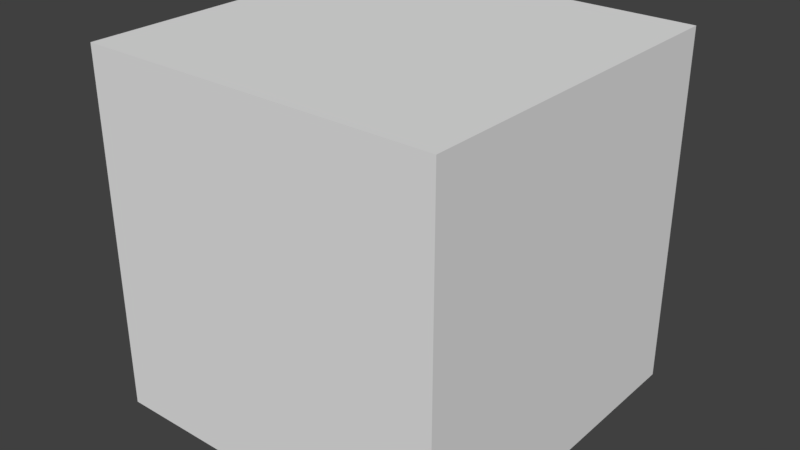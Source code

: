 # Source: skybox.blend  (saved by Blender 2.77.0; exported with 4.5.12 LTS)
import bpy
from mathutils import Matrix  # noqa: F401  (used for matrix-valued properties, if any)

bpy.ops.wm.read_factory_settings(use_empty=True)
scene = bpy.context.scene
scene.name = 'Scene'

# ---- collections
col_collection_1 = bpy.data.collections.new('Collection 1'); scene.collection.children.link(col_collection_1)

# ---- materials (node trees are filled in below, after node groups)
mat_material = bpy.data.materials.new('Material')
mat_material.alpha_threshold = 0.0
mat_material.use_transparent_shadow = False
mat_material.roughness = 0.5
mat_material.line_color = (0.0, 0.0, 0.0, 1.0)

# ---- material node trees

# ---- world
world_world = bpy.data.worlds.new('World'); scene.world = world_world
world_world.color = (0.05088, 0.05088, 0.05088)
world_world.use_sun_shadow = False
world_world.sun_shadow_jitter_overblur = 0.0
world_world.cycles.sampling_method = 'MANUAL'

# ---- meshes
me_cube = bpy.data.meshes.new('Cube')
me_cube.from_pydata([(1.0, 1.0, -1.0), (1.0, -1.0, -1.0), (-1.0, -1.0, -1.0), (-1.0, 1.0, -1.0), (1.0, 1.0, 1.0), (1.0, -1.0, 1.0), (-1.0, -1.0, 1.0), (-1.0, 1.0, 1.0), (1.0, 1.0, -1.0), (1.0, 1.0, -1.0), (1.0, 1.0, -1.0), (1.0, -1.0, -1.0), (1.0, -1.0, -1.0), (1.0, -1.0, -1.0), (1.0, -1.0, -1.0), (-1.0, 1.0, -1.0), (-1.0, 1.0, -1.0), (-1.0, 1.0, -1.0), (1.0, 1.0, 1.0), (1.0, 1.0, 1.0), (1.0, 1.0, 1.0), (-1.0, -1.0, -1.0), (-1.0, -1.0, -1.0), (-1.0, -1.0, -1.0), (-1.0, -1.0, -1.0), (1.0, -1.0, 1.0), (1.0, -1.0, 1.0), (1.0, -1.0, 1.0), (1.0, -1.0, 1.0), (-1.0, -1.0, 1.0), (-1.0, -1.0, 1.0), (-1.0, 1.0, 1.0), (-1.0, 1.0, 1.0), (-1.0, 1.0, 1.0), (-1.0, 1.0, 1.0), (-1.0, 1.0, 1.0)], [], [(11, 8, 15), (32, 19, 26), (18, 9, 13), (25, 12, 21), (22, 16, 31), (10, 20, 34), (14, 3, 24), (33, 27, 30), (4, 1, 28), (5, 23, 29), (2, 7, 6), (0, 35, 17)])
_uv = me_cube.uv_layers.new(name='UVMap')
_uv.uv.foreach_set('vector', [0.2505, 0.000651, 0.251, 0.3337, 0.4995, 0.3333, 0.4995, 0.9993, 0.4995, 0.6667, 0.2502, 0.6667, 0.5002, 0.6667, 0.5002, 0.3333, 0.2502, 0.3333, 0.2502, 0.6663, 0.2502, 0.3337, 0.0004883, 0.3337, 1.0, 0.334, 0.7505, 0.334, 0.7505, 0.666, 0.5002, 0.3337, 0.5002, 0.6663, 0.7502, 0.6663, 0.2505, 0.000651, 0.4995, 0.3333, 0.499, 0.0003255, 0.4995, 0.9993, 0.2502, 0.6667, 0.2502, 0.9993, 0.5002, 0.6667, 0.2502, 0.3333, 0.2502, 0.6667, 0.2502, 0.6663, 0.0004883, 0.3337, 0.0004883, 0.6663, 1.0, 0.334, 0.7505, 0.666, 1.0, 0.666, 0.5002, 0.3337, 0.7502, 0.6663, 0.7502, 0.3337])
me_cube.materials.append(mat_material)
me_cube.use_remesh_preserve_volume = False
me_cube.use_remesh_preserve_attributes = False
me_cube.use_mirror_vertex_groups = False
me_cube.update()

# ---- objects
ob_cube = bpy.data.objects.new('Cube', me_cube)

# ---- transforms, parenting, visibility, modifiers, constraints
ob_cube.location = (0.0, 0.0, 0.0)
ob_cube.lock_rotations_4d = False
ob_cube.empty_display_type = 'ARROWS'
ob_cube.lineart.crease_threshold = 0.0

# ---- collection membership
col_collection_1.objects.link(ob_cube)

# ---- scene / render settings (as saved in the file)
scene.frame_start = 1; scene.frame_end = 250; scene.frame_set(1)
scene.render.engine = 'BLENDER_EEVEE_NEXT'
scene.render.resolution_percentage = 50
scene.render.dither_intensity = 0.0
scene.cycles.use_denoising = False
scene.cycles.samples = 128
scene.cycles.sampling_pattern = 'TABULATED_SOBOL'
scene.cycles.light_sampling_threshold = 0.0
scene.cycles.use_adaptive_sampling = False
scene.cycles.use_light_tree = False
scene.cycles.blur_glossy = 0.0
scene.cycles.sample_clamp_indirect = 0.0
scene.view_settings.view_transform = 'Standard'
bpy.context.view_layer.update()

# ---- added for rendering (the .blend has no active camera and no usable light): camera, sun
cam_auto = bpy.data.cameras.new('AutoCamera')
cam_auto.lens = 50.0
cam_auto.sensor_width = 36.0
cam_auto.clip_end = 1000.0
ob_auto_camera = bpy.data.objects.new('AutoCamera', cam_auto)
scene.collection.objects.link(ob_auto_camera)
ob_auto_camera.location = (3.20507, -3.84609, 2.56406)
ob_auto_camera.rotation_euler = (1.09748, -7.21219e-08, 0.694738)
scene.camera = ob_auto_camera
light_auto_sun = bpy.data.lights.new('AutoSun', 'SUN')
light_auto_sun.energy = 3.0
light_auto_sun.angle = 0.0523599
ob_auto_sun = bpy.data.objects.new('AutoSun', light_auto_sun)
scene.collection.objects.link(ob_auto_sun)
ob_auto_sun.rotation_euler = (0.872665, 0.174533, 0.523599)
bpy.context.view_layer.update()

